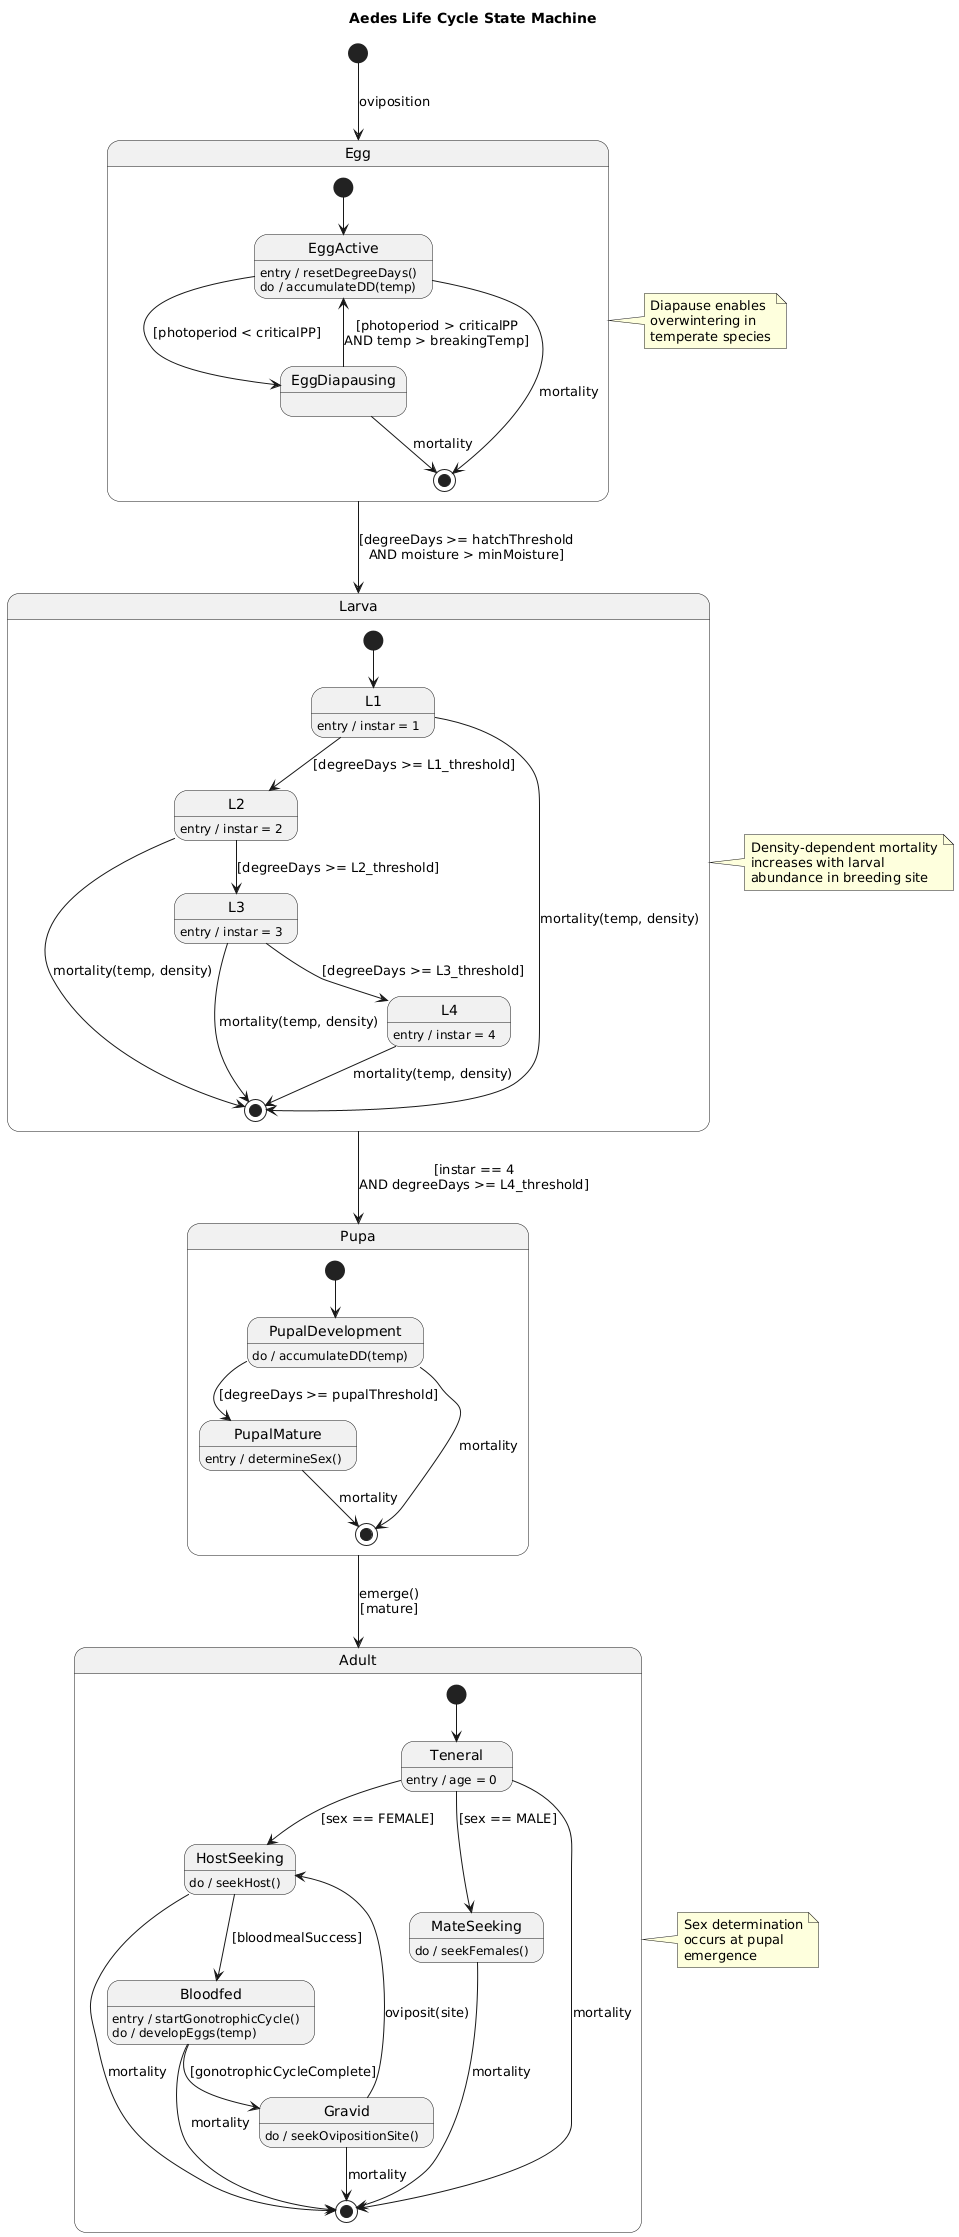

The diagram above was rendered by PlantUML. Its source (embedded in the PNG):
@startuml AedesStateMachine

title Aedes Life Cycle State Machine

[*] --> Egg : oviposition

state Egg {
  [*] --> EggActive
  
  EggActive : entry / resetDegreeDays()
  EggActive : do / accumulateDD(temp)
  
  EggActive --> EggDiapausing : [photoperiod < criticalPP]
  EggDiapausing --> EggActive : [photoperiod > criticalPP\nAND temp > breakingTemp]
  
  EggActive --> [*] : mortality
  EggDiapausing --> [*] : mortality
}

Egg --> Larva : [degreeDays >= hatchThreshold\nAND moisture > minMoisture]

state Larva {
  [*] --> L1
  
  L1 : entry / instar = 1
  L1 --> L2 : [degreeDays >= L1_threshold]
  L1 --> [*] : mortality(temp, density)
  
  L2 : entry / instar = 2
  L2 --> L3 : [degreeDays >= L2_threshold]
  L2 --> [*] : mortality(temp, density)
  
  L3 : entry / instar = 3
  L3 --> L4 : [degreeDays >= L3_threshold]
  L3 --> [*] : mortality(temp, density)
  
  L4 : entry / instar = 4
  L4 --> [*] : mortality(temp, density)
}

Larva --> Pupa : [instar == 4\nAND degreeDays >= L4_threshold]

state Pupa {
  [*] --> PupalDevelopment
  
  PupalDevelopment : do / accumulateDD(temp)
  PupalDevelopment --> PupalMature : [degreeDays >= pupalThreshold]
  
  PupalMature : entry / determineSex()
  PupalMature --> [*] : mortality
  PupalDevelopment --> [*] : mortality
}

Pupa --> Adult : emerge()\n[mature]

state Adult {
  [*] --> Teneral
  
  Teneral : entry / age = 0
  Teneral --> HostSeeking : [sex == FEMALE]
  Teneral --> MateSeeking : [sex == MALE]
  Teneral --> [*] : mortality
  
  MateSeeking : do / seekFemales()
  MateSeeking --> [*] : mortality
  
  HostSeeking : do / seekHost()
  HostSeeking --> Bloodfed : [bloodmealSuccess]
  HostSeeking --> [*] : mortality
  
  Bloodfed : entry / startGonotrophicCycle()
  Bloodfed : do / developEggs(temp)
  Bloodfed --> Gravid : [gonotrophicCycleComplete]
  Bloodfed --> [*] : mortality
  
  Gravid : do / seekOvipositionSite()
  Gravid --> HostSeeking : oviposit(site)
  Gravid --> [*] : mortality
}

note right of Egg
  Diapause enables
  overwintering in
  temperate species
end note

note right of Larva
  Density-dependent mortality
  increases with larval
  abundance in breeding site
end note

note right of Adult
  Sex determination
  occurs at pupal
  emergence
end note

@enduml